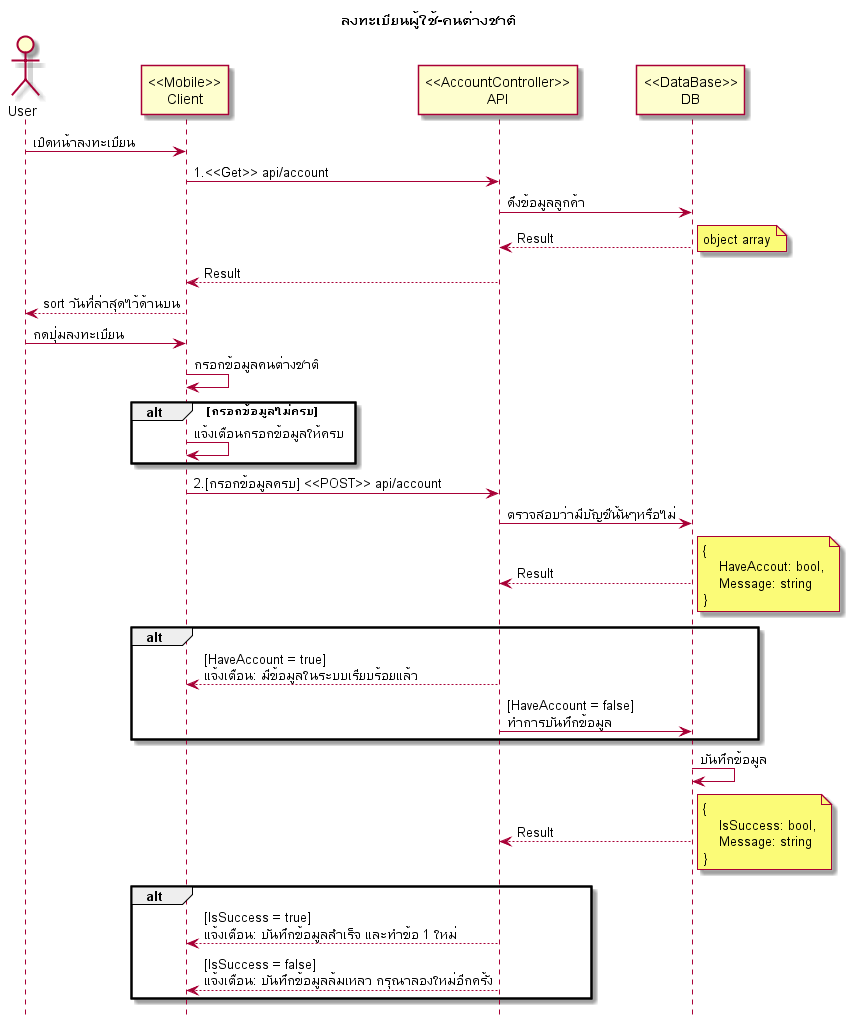

The diagram above was rendered by PlantUML. Its source (embedded in the PNG):
@startuml

hide footbox
title ลงทะเบียนผู้ใช้-คนต่างชาติ

actor User
participant "<<Mobile>>\nClient" as Client
participant "<<AccountController>>\nAPI" as API
participant "<<DataBase>>\nDB" as DB

User -> Client: เปิดหน้าลงทะเบียน
Client -> API: 1.<<Get>> api/account
API -> DB: ดึงข้อมูลลูกค้า
DB --> API: Result
note right
object array
end note
API --> Client: Result
Client --> User: sort วันที่ล่าสุดไว้ด้านบน


User -> Client: กดปุ่มลงทะเบียน
Client -> Client: กรอกข้อมูลคนต่างชาติ
alt กรอกข้อมูลไม่ครบ
    Client -> Client: แจ้งเตือนกรอกข้อมูลให้ครบ
end
Client -> API: 2.[กรอกข้อมูลครบ] <<POST>> api/account
API -> DB: ตรวจสอบว่ามีบัญชีนั้นๆหรือไม่
DB --> API: Result
note right
    {
        HaveAccout: bool,
        Message: string
    }
end note
alt 
API --> Client: [HaveAccount = true]\nแจ้งเตือน: มีข้อมูลในระบบเรียบร้อยแล้ว
API -> DB: [HaveAccount = false]\nทำการบันทึกข้อมูล
end
DB -> DB: บันทึกข้อมูล
DB --> API: Result
note right
    {
        IsSuccess: bool,
        Message: string
    }
end note
alt 
API --> Client: [IsSuccess = true]\nแจ้งเตือน: บันทึกข้อมูลสำเร็จ และทำข้อ 1 ใหม่
API --> Client: [IsSuccess = false]\nแจ้งเตือน: บันทึกข้อมูลล้มเหลว กรุณาลองใหม่อีกครั้ง
end

@enduml